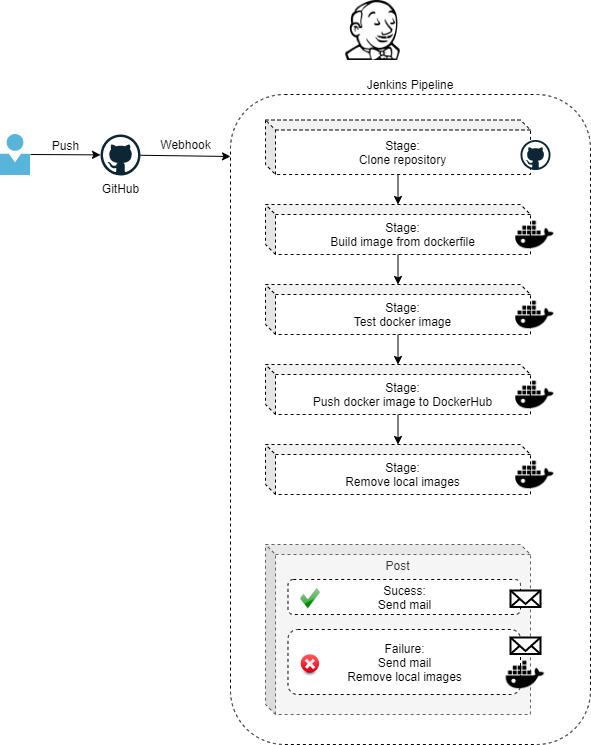

The diagram above was exported from draw.io. Its source (the exported page's mxGraphModel, read from the mxfile embedded in the PNG):
<mxGraphModel dx="803" dy="494" grid="1" gridSize="10" guides="1" tooltips="1" connect="1" arrows="1" fold="1" page="1" pageScale="1" pageWidth="1169" pageHeight="827" math="0" shadow="0">
  <root>
    <mxCell id="mnKmDzu34SuRBHWbgITk-0" />
    <mxCell id="mnKmDzu34SuRBHWbgITk-1" parent="mnKmDzu34SuRBHWbgITk-0" />
    <mxCell id="mnKmDzu34SuRBHWbgITk-2" value="" style="shape=image;html=1;verticalAlign=top;verticalLabelPosition=bottom;labelBackgroundColor=#ffffff;imageAspect=0;aspect=fixed;image=https://cdn4.iconfinder.com/data/icons/logos-brands-5/24/jenkins-128.png;dashed=1;strokeColor=#FF0000;fillColor=#FF3333;fontColor=#FF8000;align=right;" vertex="1" parent="mnKmDzu34SuRBHWbgITk-1">
      <mxGeometry x="392.5" y="26" width="60" height="60" as="geometry" />
    </mxCell>
    <mxCell id="mnKmDzu34SuRBHWbgITk-3" value="GitHub" style="dashed=0;outlineConnect=0;html=1;align=center;labelPosition=center;verticalLabelPosition=bottom;verticalAlign=top;shape=mxgraph.weblogos.github;labelBackgroundColor=none;strokeColor=#FF0000;fillColor=#FF3333;" vertex="1" parent="mnKmDzu34SuRBHWbgITk-1">
      <mxGeometry x="150" y="160" width="40" height="41" as="geometry" />
    </mxCell>
    <mxCell id="mnKmDzu34SuRBHWbgITk-4" value="" style="aspect=fixed;html=1;points=[];align=center;image;fontSize=12;image=img/lib/mscae/Person.svg;dashed=1;labelBackgroundColor=none;strokeColor=#FF0000;fillColor=#FF3333;" vertex="1" parent="mnKmDzu34SuRBHWbgITk-1">
      <mxGeometry x="50" y="160" width="30.34" height="41" as="geometry" />
    </mxCell>
    <mxCell id="iGtgld2McSbLiXZ7jJWS-1" value="Push" style="endArrow=classic;html=1;fontColor=#000000;endFill=1;fontSize=12;" edge="1" parent="mnKmDzu34SuRBHWbgITk-1" target="mnKmDzu34SuRBHWbgITk-3">
      <mxGeometry x="-0.0011" y="9" width="50" height="50" relative="1" as="geometry">
        <mxPoint x="80" y="180" as="sourcePoint" />
        <mxPoint x="390" y="311" as="targetPoint" />
        <mxPoint as="offset" />
      </mxGeometry>
    </mxCell>
    <mxCell id="l7J-5QdJ23BouBmFH_Zt-0" value="Jenkins Pipeline" style="rounded=1;whiteSpace=wrap;html=1;dashed=1;labelBackgroundColor=none;fontSize=12;align=center;labelPosition=center;verticalLabelPosition=top;verticalAlign=bottom;" vertex="1" parent="mnKmDzu34SuRBHWbgITk-1">
      <mxGeometry x="280" y="120" width="360" height="650" as="geometry" />
    </mxCell>
    <mxCell id="l7J-5QdJ23BouBmFH_Zt-9" value="" style="edgeStyle=none;rounded=0;orthogonalLoop=1;jettySize=auto;html=1;endArrow=classic;endFill=1;strokeColor=#000000;fontSize=12;fontColor=#000000;" edge="1" parent="mnKmDzu34SuRBHWbgITk-1" source="l7J-5QdJ23BouBmFH_Zt-2" target="l7J-5QdJ23BouBmFH_Zt-3">
      <mxGeometry relative="1" as="geometry" />
    </mxCell>
    <mxCell id="l7J-5QdJ23BouBmFH_Zt-2" value="Stage:&lt;br&gt;Clone repository" style="shape=cube;whiteSpace=wrap;html=1;boundedLbl=1;backgroundOutline=1;darkOpacity=0.05;darkOpacity2=0.1;dashed=1;labelBackgroundColor=none;fontSize=12;align=center;size=10;verticalAlign=middle;horizontal=1;" vertex="1" parent="mnKmDzu34SuRBHWbgITk-1">
      <mxGeometry x="315" y="145.5" width="265" height="54.5" as="geometry" />
    </mxCell>
    <mxCell id="l7J-5QdJ23BouBmFH_Zt-10" value="" style="edgeStyle=none;rounded=0;orthogonalLoop=1;jettySize=auto;html=1;endArrow=classic;endFill=1;strokeColor=#000000;fontSize=12;fontColor=#000000;" edge="1" parent="mnKmDzu34SuRBHWbgITk-1" source="l7J-5QdJ23BouBmFH_Zt-3" target="l7J-5QdJ23BouBmFH_Zt-4">
      <mxGeometry relative="1" as="geometry" />
    </mxCell>
    <mxCell id="l7J-5QdJ23BouBmFH_Zt-3" value="Stage:&lt;br&gt;Build image from dockerfile" style="shape=cube;whiteSpace=wrap;html=1;boundedLbl=1;backgroundOutline=1;darkOpacity=0.05;darkOpacity2=0.1;dashed=1;labelBackgroundColor=none;fontSize=12;align=center;size=10;verticalAlign=middle;horizontal=1;" vertex="1" parent="mnKmDzu34SuRBHWbgITk-1">
      <mxGeometry x="315" y="230" width="265" height="50" as="geometry" />
    </mxCell>
    <mxCell id="l7J-5QdJ23BouBmFH_Zt-11" value="" style="edgeStyle=none;rounded=0;orthogonalLoop=1;jettySize=auto;html=1;endArrow=classic;endFill=1;strokeColor=#000000;fontSize=12;fontColor=#000000;" edge="1" parent="mnKmDzu34SuRBHWbgITk-1" source="l7J-5QdJ23BouBmFH_Zt-4" target="l7J-5QdJ23BouBmFH_Zt-5">
      <mxGeometry relative="1" as="geometry" />
    </mxCell>
    <mxCell id="l7J-5QdJ23BouBmFH_Zt-4" value="Stage:&lt;br&gt;Test docker image" style="shape=cube;whiteSpace=wrap;html=1;boundedLbl=1;backgroundOutline=1;darkOpacity=0.05;darkOpacity2=0.1;dashed=1;labelBackgroundColor=none;fontSize=12;align=center;size=10;verticalAlign=middle;horizontal=1;" vertex="1" parent="mnKmDzu34SuRBHWbgITk-1">
      <mxGeometry x="315" y="310" width="265" height="50" as="geometry" />
    </mxCell>
    <mxCell id="l7J-5QdJ23BouBmFH_Zt-17" value="" style="edgeStyle=none;rounded=0;orthogonalLoop=1;jettySize=auto;html=1;endArrow=classic;endFill=1;strokeColor=#000000;fontSize=12;fontColor=#000000;" edge="1" parent="mnKmDzu34SuRBHWbgITk-1" source="l7J-5QdJ23BouBmFH_Zt-5" target="l7J-5QdJ23BouBmFH_Zt-16">
      <mxGeometry relative="1" as="geometry" />
    </mxCell>
    <mxCell id="l7J-5QdJ23BouBmFH_Zt-5" value="Stage:&lt;br&gt;Push docker image to DockerHub" style="shape=cube;whiteSpace=wrap;html=1;boundedLbl=1;backgroundOutline=1;darkOpacity=0.05;darkOpacity2=0.1;dashed=1;labelBackgroundColor=none;fontSize=12;align=center;size=10;verticalAlign=middle;horizontal=1;" vertex="1" parent="mnKmDzu34SuRBHWbgITk-1">
      <mxGeometry x="315" y="390" width="265" height="50" as="geometry" />
    </mxCell>
    <mxCell id="l7J-5QdJ23BouBmFH_Zt-6" value="Webhook" style="endArrow=classic;html=1;strokeColor=#000000;fontSize=12;fontColor=#000000;" edge="1" parent="mnKmDzu34SuRBHWbgITk-1" source="mnKmDzu34SuRBHWbgITk-3">
      <mxGeometry x="-0.0045" y="11" width="50" height="50" relative="1" as="geometry">
        <mxPoint x="340" y="250" as="sourcePoint" />
        <mxPoint x="280" y="182" as="targetPoint" />
        <mxPoint as="offset" />
      </mxGeometry>
    </mxCell>
    <mxCell id="l7J-5QdJ23BouBmFH_Zt-12" value="" style="dashed=0;outlineConnect=0;html=1;align=center;labelPosition=center;verticalLabelPosition=bottom;verticalAlign=top;shape=mxgraph.weblogos.github;labelBackgroundColor=none;strokeColor=#FF0000;fillColor=#FF3333;" vertex="1" parent="mnKmDzu34SuRBHWbgITk-1">
      <mxGeometry x="570" y="165.5" width="30" height="30" as="geometry" />
    </mxCell>
    <mxCell id="l7J-5QdJ23BouBmFH_Zt-13" value="" style="shape=image;html=1;verticalAlign=top;verticalLabelPosition=bottom;labelBackgroundColor=#ffffff;imageAspect=0;aspect=fixed;image=https://cdn4.iconfinder.com/data/icons/vector-brand-logos/40/Docker-128.png;dashed=1;strokeColor=#FF0000;fillColor=#FF3333;fontSize=12;fontColor=#000000;align=center;" vertex="1" parent="mnKmDzu34SuRBHWbgITk-1">
      <mxGeometry x="555" y="230" width="59" height="59" as="geometry" />
    </mxCell>
    <mxCell id="l7J-5QdJ23BouBmFH_Zt-14" value="" style="shape=image;html=1;verticalAlign=top;verticalLabelPosition=bottom;labelBackgroundColor=#ffffff;imageAspect=0;aspect=fixed;image=https://cdn4.iconfinder.com/data/icons/vector-brand-logos/40/Docker-128.png;dashed=1;strokeColor=#FF0000;fillColor=#FF3333;fontSize=12;fontColor=#000000;align=center;" vertex="1" parent="mnKmDzu34SuRBHWbgITk-1">
      <mxGeometry x="555" y="310" width="59" height="59" as="geometry" />
    </mxCell>
    <mxCell id="l7J-5QdJ23BouBmFH_Zt-15" value="" style="shape=image;html=1;verticalAlign=top;verticalLabelPosition=bottom;labelBackgroundColor=#ffffff;imageAspect=0;aspect=fixed;image=https://cdn4.iconfinder.com/data/icons/vector-brand-logos/40/Docker-128.png;dashed=1;strokeColor=#FF0000;fillColor=#FF3333;fontSize=12;fontColor=#000000;align=center;" vertex="1" parent="mnKmDzu34SuRBHWbgITk-1">
      <mxGeometry x="555" y="390" width="59" height="59" as="geometry" />
    </mxCell>
    <mxCell id="l7J-5QdJ23BouBmFH_Zt-16" value="Stage:&lt;br&gt;Remove local images" style="shape=cube;whiteSpace=wrap;html=1;boundedLbl=1;backgroundOutline=1;darkOpacity=0.05;darkOpacity2=0.1;dashed=1;labelBackgroundColor=none;fontSize=12;align=center;size=10;verticalAlign=middle;horizontal=1;" vertex="1" parent="mnKmDzu34SuRBHWbgITk-1">
      <mxGeometry x="315" y="470" width="265" height="50" as="geometry" />
    </mxCell>
    <mxCell id="l7J-5QdJ23BouBmFH_Zt-18" value="" style="shape=image;html=1;verticalAlign=top;verticalLabelPosition=bottom;labelBackgroundColor=#ffffff;imageAspect=0;aspect=fixed;image=https://cdn4.iconfinder.com/data/icons/vector-brand-logos/40/Docker-128.png;dashed=1;strokeColor=#FF0000;fillColor=#FF3333;fontSize=12;fontColor=#000000;align=center;" vertex="1" parent="mnKmDzu34SuRBHWbgITk-1">
      <mxGeometry x="555" y="470" width="59" height="59" as="geometry" />
    </mxCell>
    <mxCell id="l7J-5QdJ23BouBmFH_Zt-21" value="Post" style="shape=cube;whiteSpace=wrap;html=1;boundedLbl=1;backgroundOutline=1;darkOpacity=0.05;darkOpacity2=0.1;dashed=1;labelBackgroundColor=none;fontSize=12;align=center;size=10;verticalAlign=bottom;horizontal=1;labelPosition=center;verticalLabelPosition=top;spacing=-29;fillColor=#f5f5f5;strokeColor=#666666;fontColor=#333333;" vertex="1" parent="mnKmDzu34SuRBHWbgITk-1">
      <mxGeometry x="315" y="570" width="265" height="170" as="geometry" />
    </mxCell>
    <mxCell id="l7J-5QdJ23BouBmFH_Zt-22" value="Sucess:&lt;br&gt;Send mail" style="rounded=1;whiteSpace=wrap;html=1;dashed=1;labelBackgroundColor=none;fontSize=12;align=center;" vertex="1" parent="mnKmDzu34SuRBHWbgITk-1">
      <mxGeometry x="337.5" y="605" width="232.5" height="35" as="geometry" />
    </mxCell>
    <mxCell id="l7J-5QdJ23BouBmFH_Zt-24" value="" style="shape=image;html=1;verticalAlign=top;verticalLabelPosition=bottom;labelBackgroundColor=#ffffff;imageAspect=0;aspect=fixed;image=https://cdn4.iconfinder.com/data/icons/icocentre-free-icons/137/f-check_256-128.png;dashed=1;strokeColor=#FF0000;fillColor=#FF3333;fontSize=12;fontColor=#000000;align=center;" vertex="1" parent="mnKmDzu34SuRBHWbgITk-1">
      <mxGeometry x="350" y="614.25" width="20" height="20" as="geometry" />
    </mxCell>
    <mxCell id="l7J-5QdJ23BouBmFH_Zt-27" value="Failure:&lt;br&gt;Send mail&lt;br&gt;Remove local images" style="rounded=1;whiteSpace=wrap;html=1;dashed=1;labelBackgroundColor=none;fontSize=12;align=center;" vertex="1" parent="mnKmDzu34SuRBHWbgITk-1">
      <mxGeometry x="337.5" y="655" width="232.5" height="65" as="geometry" />
    </mxCell>
    <mxCell id="l7J-5QdJ23BouBmFH_Zt-28" value="" style="shape=image;html=1;verticalAlign=top;verticalLabelPosition=bottom;labelBackgroundColor=#ffffff;imageAspect=0;aspect=fixed;image=https://cdn4.iconfinder.com/data/icons/lingo/Stop.png;dashed=1;strokeColor=#FF0000;fillColor=#FF3333;fontSize=12;fontColor=#000000;align=center;" vertex="1" parent="mnKmDzu34SuRBHWbgITk-1">
      <mxGeometry x="349" y="679.5" width="22" height="22" as="geometry" />
    </mxCell>
    <mxCell id="l7J-5QdJ23BouBmFH_Zt-29" value="" style="html=1;verticalLabelPosition=bottom;align=center;labelBackgroundColor=#ffffff;verticalAlign=top;strokeWidth=2;shadow=0;dashed=0;shape=mxgraph.ios7.icons.mail;fontSize=12;" vertex="1" parent="mnKmDzu34SuRBHWbgITk-1">
      <mxGeometry x="560" y="616" width="30" height="16.5" as="geometry" />
    </mxCell>
    <mxCell id="l7J-5QdJ23BouBmFH_Zt-30" value="" style="shape=image;html=1;verticalAlign=top;verticalLabelPosition=bottom;labelBackgroundColor=#ffffff;imageAspect=0;aspect=fixed;image=https://cdn4.iconfinder.com/data/icons/vector-brand-logos/40/Docker-128.png;dashed=1;strokeColor=#FF0000;fillColor=#FF3333;fontSize=12;fontColor=#000000;align=center;" vertex="1" parent="mnKmDzu34SuRBHWbgITk-1">
      <mxGeometry x="545.5" y="670" width="59" height="59" as="geometry" />
    </mxCell>
    <mxCell id="l7J-5QdJ23BouBmFH_Zt-31" value="" style="html=1;verticalLabelPosition=bottom;align=center;labelBackgroundColor=#ffffff;verticalAlign=top;strokeWidth=2;shadow=0;dashed=0;shape=mxgraph.ios7.icons.mail;fontSize=12;" vertex="1" parent="mnKmDzu34SuRBHWbgITk-1">
      <mxGeometry x="560" y="663" width="30" height="16.5" as="geometry" />
    </mxCell>
  </root>
</mxGraphModel>